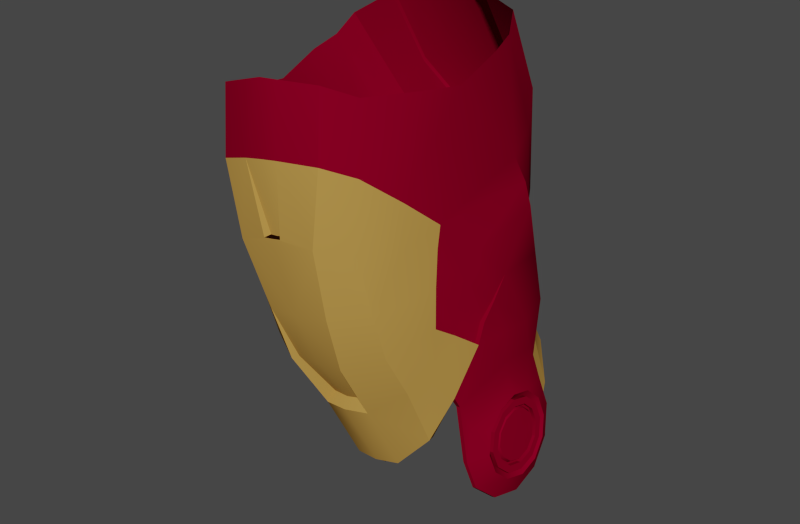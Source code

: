 # Source: 2.blend  (saved by Blender 2.79.6; exported with 4.5.12 LTS)
import bpy
from mathutils import Matrix  # noqa: F401  (used for matrix-valued properties, if any)

bpy.ops.wm.read_factory_settings(use_empty=True)
scene = bpy.context.scene
scene.name = 'Scene'

# ---- collections
col_collection_2 = bpy.data.collections.new('Collection 2'); scene.collection.children.link(col_collection_2)

# ---- materials (node trees are filled in below, after node groups)
mat_redmetal = bpy.data.materials.new('RedMetal')
mat_redmetal.alpha_threshold = 0.0
mat_redmetal.use_transparent_shadow = False
mat_redmetal.preview_render_type = 'SHADERBALL'
mat_redmetal.diffuse_color = (0.2266, 0.0, 0.01699, 1.0)
mat_redmetal.specular_color = (0.477, 0.2662, 0.254)
mat_redmetal.roughness = 0.5
mat_redmetal.specular_intensity = 0.619
mat_redmetal.line_color = (0.0, 0.0, 0.0, 1.0)
mat_true_gold = bpy.data.materials.new('true gold')
mat_true_gold.alpha_threshold = 0.0
mat_true_gold.use_transparent_shadow = False
mat_true_gold.preview_render_type = 'SHADERBALL'
mat_true_gold.diffuse_color = (0.4869, 0.2698, 0.06253, 1.0)
mat_true_gold.specular_color = (1.0, 0.729, 0.2045)
mat_true_gold.roughness = 0.8635
mat_true_gold.specular_intensity = 0.881
mat_true_gold.line_color = (0.0, 0.0, 0.0, 1.0)

# ---- material node trees

# ---- world
world_world = bpy.data.worlds.new('World'); scene.world = world_world
world_world.color = (0.05088, 0.05088, 0.05088)
world_world.use_sun_shadow = False
world_world.sun_shadow_jitter_overblur = 0.0
world_world.cycles.sampling_method = 'MANUAL'
world_world.cycles.sample_map_resolution = 256
world_world.light_settings.ao_factor = 0.1

# ---- meshes
me_plane_001 = bpy.data.meshes.new('Plane.001')
me_plane_001.from_pydata([(-1.099, 0.3307, 1.272), (-1.107, 0.3183, 1.227), (-1.113, 0.2845, 1.193), (-1.114, 0.2382, 1.181), (-1.108, 0.192, 1.193), (-1.101, 0.1581, 1.226), (-1.093, 0.1457, 1.271), (-1.086, 0.1581, 1.317), (-1.084, 0.192, 1.351), (-1.083, 0.2382, 1.363), (-1.085, 0.2845, 1.351), (-1.091, 0.3183, 1.318), (-1.067, 0.3563, 1.336), (-1.068, 0.3064, 1.387), (-1.064, 0.2382, 1.405), (-1.067, 0.17, 1.387), (-1.062, 0.1201, 1.335), (-1.07, 0.1019, 1.267), (-1.081, 0.1201, 1.2), (-1.094, 0.17, 1.152), (-1.101, 0.2382, 1.134), (-1.099, 0.3064, 1.152), (-1.09, 0.3563, 1.201), (-1.078, 0.3746, 1.269), (-0.9365, 0.4824, 1.691), (-0.8827, 0.4636, 1.886), (-0.8362, 0.4636, 1.875), (-0.8895, 0.4994, 1.636), (-0.9079, 0.4337, 1.968), (-0.9752, 0.4102, 1.936), (-0.9713, 0.3358, 2.102), (-0.8818, 0.3626, 2.121), (-0.8651, 0.4888, 1.576), (-0.9162, 0.4703, 1.563), (-0.8975, 0.4841, 1.605), (-0.9295, 0.4703, 1.637), (-0.9527, 0.4368, 1.594), (-1.012, 0.3977, 1.598), (-1.01, 0.4326, 1.474), (-1.004, 0.3168, 1.83), (-0.9736, 0.4033, 1.662), (-0.96, 0.4425, 1.679), (-0.9902, 0.3801, 1.868), (-0.9942, 0.2928, 2.07), (-1.008, 0.2337, 2.055), (-1.02, 0.3563, 1.719), (-1.05, 0.3528, 1.389), (-1.062, 0.2986, 1.498), (-1.009, 0.1322, 2.018), (-0.8115, 0.4636, 1.869), (-0.9694, 0.01064, 1.271), (-0.9353, -0.1094, 1.53), (-0.9238, -0.1294, 1.638), (-0.9453, -0.04936, 1.41), (-0.9184, -0.1306, 1.925), (-0.9168, -0.1494, 1.78), (-0.8469, -0.1568, 1.782), (-0.8403, -0.15, 1.923), (-0.9704, -0.09817, 1.768), (-0.9592, -0.07723, 1.899), (-1.016, -0.01686, 1.466), (-0.99, -0.0819, 1.652), (-1.005, -0.06564, 1.561), (-1.03, 0.03192, 1.342), (-0.8942, -0.05685, 1.401), (-1.057, 0.1448, 1.513), (-1.032, 0.04319, 1.584), (-1.024, 0.05237, 1.662), (-1.042, 0.09119, 1.552), (-1.014, 0.07485, 1.777), (-1.016, 0.0655, 1.734), (-0.8415, -0.1448, 1.783), (-0.83, -0.1569, 1.764), (-0.8903, -0.04474, 1.423), (-0.9287, -0.03725, 1.43), (-0.9277, -0.09685, 1.529), (-1.054, 0.2276, 1.631), (-1.053, 0.1668, 1.551), (-1.043, 0.1668, 1.549), (-1.01, 0.0655, 1.733), (-1.033, 0.09119, 1.551), (-1.015, 0.05237, 1.66), (-1.023, 0.04319, 1.582), (-1.048, 0.1448, 1.511), (-1.056, 0.1918, 1.588), (-1.051, 0.1918, 1.587), (-1.009, 0.06683, 1.705), (-1.007, 0.05144, 1.566), (-1.012, 0.06096, 1.641), (-1.031, 0.1139, 1.596), (-1.039, 0.1293, 1.647), (-1.023, 0.09853, 1.536), (-1.018, 0.3366, 1.776), (-1.044, 0.1524, 1.705), (-0.9358, -0.04539, 2.026), (-0.8179, -0.1182, 2.051), (-0.8961, -0.09879, 2.052), (-0.8276, -0.1565, 1.778), (-1.071, 0.3067, 1.437), (-1.046, 0.1059, 1.386), (-1.07, 0.1507, 1.431), (-1.068, 0.2291, 1.443), (-1.052, 0.07942, 1.423), (-1.036, 0.03717, 1.511), (-1.025, -0.01123, 1.574), (-1.014, -0.01477, 1.658), (-1.0, -0.01633, 1.752), (-0.9938, -0.001189, 1.839), (-0.9794, 0.04342, 2.023), (-1.06, 0.2217, 1.505), (-1.081, 0.3058, 1.309), (-1.076, 0.2773, 1.337), (-1.074, 0.2382, 1.347), (-1.074, 0.1992, 1.337), (-1.077, 0.1706, 1.308), (-1.082, 0.1602, 1.269), (-1.089, 0.1706, 1.231), (-1.095, 0.1992, 1.203), (-1.1, 0.2382, 1.193), (-1.099, 0.2773, 1.204), (-1.094, 0.3058, 1.232), (-1.088, 0.3163, 1.27), (-1.044, 0.08439, 1.411), (-1.037, 0.1059, 1.385), (-1.041, 0.3528, 1.387), (-1.069, 0.3746, 1.267), (-1.081, 0.3563, 1.2), (-1.09, 0.3064, 1.151), (-1.093, 0.2382, 1.133), (-1.086, 0.17, 1.15), (-1.073, 0.1201, 1.198), (-1.061, 0.1019, 1.266), (-1.058, 0.3563, 1.334), (-0.9184, 0.01568, 1.263), (-1.029, 0.04445, 1.343), (-0.969, 0.02317, 1.272), (-1.005, 0.4239, 1.463), (-0.9176, 0.4616, 1.555), (-0.8665, 0.4801, 1.568), (-0.9806, 0.424, 1.594), (-0.955, 0.458, 1.542), (-1.002, 0.3772, 1.682), (-0.9568, 0.4493, 1.532), (-1.088, 0.3181, 1.27), (-1.095, 0.3074, 1.231), (-1.1, 0.2782, 1.202), (-1.1, 0.2382, 1.191), (-1.096, 0.1983, 1.201), (-1.089, 0.1691, 1.23), (-1.082, 0.1584, 1.269), (-1.077, 0.1691, 1.309), (-1.074, 0.1983, 1.338), (-1.074, 0.2382, 1.349), (-1.076, 0.2782, 1.338), (-1.081, 0.3074, 1.31), (-1.091, 0.3074, 1.311), (-1.086, 0.2782, 1.34), (-1.084, 0.2382, 1.351), (-1.084, 0.1983, 1.34), (-1.087, 0.1691, 1.311), (-1.092, 0.1584, 1.271), (-1.099, 0.1691, 1.232), (-1.106, 0.1983, 1.203), (-1.11, 0.2382, 1.193), (-1.11, 0.2782, 1.204), (-1.105, 0.3074, 1.233), (-1.098, 0.3181, 1.272), (-1.098, 0.3027, 1.272), (-1.103, 0.2941, 1.24), (-1.107, 0.2705, 1.217), (-1.107, 0.2382, 1.208), (-1.104, 0.206, 1.216), (-1.099, 0.1824, 1.239), (-1.093, 0.1737, 1.271), (-1.089, 0.1824, 1.303), (-1.086, 0.206, 1.327), (-1.087, 0.2382, 1.336), (-1.088, 0.2705, 1.327), (-1.092, 0.2941, 1.304), (-1.084, 0.2941, 1.302), (-1.08, 0.2705, 1.326), (-1.078, 0.2382, 1.334), (-1.078, 0.206, 1.325), (-1.08, 0.1824, 1.302), (-1.085, 0.1737, 1.27), (-1.09, 0.1824, 1.238), (-1.095, 0.206, 1.215), (-1.099, 0.2382, 1.207), (-1.099, 0.2705, 1.216), (-1.095, 0.2941, 1.239), (-1.089, 0.3027, 1.271), (-1.089, 0.2984, 1.271), (-1.095, 0.2903, 1.241), (-1.098, 0.2683, 1.219), (-1.098, 0.2382, 1.211), (-1.095, 0.2081, 1.219), (-1.09, 0.1861, 1.24), (-1.085, 0.1781, 1.27), (-1.081, 0.1861, 1.3), (-1.079, 0.2081, 1.322), (-1.079, 0.2382, 1.33), (-1.08, 0.2683, 1.322), (-1.084, 0.2903, 1.3), (-1.091, 0.2866, 1.299), (-1.088, 0.2661, 1.319), (-1.086, 0.2382, 1.327), (-1.086, 0.2103, 1.319), (-1.088, 0.1899, 1.299), (-1.092, 0.1824, 1.271), (-1.097, 0.1899, 1.244), (-1.101, 0.2103, 1.224), (-1.104, 0.2382, 1.216), (-1.104, 0.2661, 1.224), (-1.101, 0.2866, 1.244), (-1.096, 0.2941, 1.272), (-1.096, 0.2382, 1.272), (-0.7458, 0.3307, 1.21), (-0.7538, 0.3183, 1.164), (-0.7597, 0.2845, 1.131), (-0.7632, 0.2382, 1.119), (-0.7642, 0.192, 1.132), (-0.76, 0.1581, 1.166), (-0.752, 0.1457, 1.211), (-0.7422, 0.1581, 1.256), (-0.7333, 0.192, 1.289), (-0.7297, 0.2382, 1.301), (-0.7319, 0.2845, 1.289), (-0.7377, 0.3183, 1.256), (-0.7544, 0.3563, 1.281), (-0.7361, 0.3064, 1.328), (-0.7329, 0.2382, 1.346), (-0.7367, 0.17, 1.328), (-0.759, 0.1201, 1.282), (-0.7751, 0.1019, 1.215), (-0.7869, 0.1201, 1.148), (-0.7913, 0.17, 1.098), (-0.7905, 0.2382, 1.079), (-0.7868, 0.3064, 1.097), (-0.7781, 0.3563, 1.146), (-0.7663, 0.3746, 1.214), (-0.7551, 0.4824, 1.659), (-0.7392, 0.4636, 1.86), (-0.7865, 0.4636, 1.866), (-0.818, 0.4994, 1.624), (-0.6873, 0.4337, 1.929), (-0.6348, 0.4102, 1.876), (-0.5819, 0.3358, 2.033), (-0.6593, 0.3626, 2.082), (-0.8538, 0.5052, 1.63), (-0.8179, 0.4703, 1.546), (-0.8594, 0.4936, 1.598), (-0.8213, 0.4841, 1.591), (-0.7803, 0.4703, 1.61), (-0.7732, 0.4368, 1.562), (-0.7158, 0.3977, 1.546), (-0.7603, 0.4326, 1.43), (-0.6443, 0.3168, 1.767), (-0.7303, 0.4033, 1.619), (-0.7372, 0.4425, 1.639), (-0.6442, 0.3801, 1.807), (-0.5712, 0.2928, 1.996), (-0.563, 0.2337, 1.976), (-0.6675, 0.3563, 1.657), (-0.7516, 0.3528, 1.336), (-0.7029, 0.2986, 1.434), (-0.575, 0.1322, 1.942), (-0.868, 0.01064, 1.253), (-0.8115, -0.1094, 1.508), (-0.7852, -0.1294, 1.614), (-0.843, -0.04936, 1.392), (-0.6921, -0.1306, 1.885), (-0.7431, -0.1494, 1.75), (-0.8081, -0.1568, 1.775), (-0.766, -0.15, 1.91), (-0.697, -0.09817, 1.72), (-0.6627, -0.07723, 1.846), (-0.757, -0.01686, 1.421), (-0.7181, -0.0819, 1.604), (-0.7354, -0.06564, 1.514), (-0.7872, 0.03192, 1.299), (-0.9187, 0.003148, 1.261), (-0.7032, 0.1448, 1.45), (-0.7022, 0.04319, 1.526), (-0.6825, 0.05237, 1.602), (-0.7034, 0.09119, 1.493), (-0.6525, 0.07485, 1.713), (-0.6657, 0.0655, 1.673), (-0.8131, -0.1448, 1.778), (-0.8546, -0.1369, 1.625), (-0.8518, -0.03725, 1.416), (-0.8732, -0.1043, 1.519), (-0.8186, -0.09685, 1.51), (-0.6649, 0.2276, 1.563), (-0.6937, 0.1668, 1.488), (-0.7031, 0.1668, 1.489), (-0.6715, 0.0655, 1.674), (-0.7122, 0.09119, 1.494), (-0.6915, 0.05237, 1.603), (-0.7108, 0.04319, 1.527), (-0.7124, 0.1448, 1.452), (-0.6779, 0.1918, 1.521), (-0.6832, 0.1918, 1.522), (-0.6821, 0.06683, 1.647), (-0.7317, 0.05144, 1.517), (-0.7013, 0.06096, 1.586), (-0.6993, 0.1139, 1.537), (-0.6739, 0.1293, 1.583), (-0.7267, 0.09853, 1.484), (-0.6497, 0.3366, 1.711), (-0.6493, 0.1524, 1.636), (-0.6413, -0.04539, 1.974), (-0.7436, -0.1182, 2.037), (-0.6697, -0.09879, 2.012), (-0.78, -0.12, 2.048), (-0.8032, -0.15, 1.917), (-0.8275, -0.1441, 1.779), (-0.7156, 0.3067, 1.375), (-0.7568, 0.1059, 1.335), (-0.7189, 0.1507, 1.369), (-0.7166, 0.2291, 1.381), (-0.7385, 0.07942, 1.367), (-0.7232, 0.03717, 1.456), (-0.7118, -0.01123, 1.518), (-0.6933, -0.01477, 1.602), (-0.6744, -0.01633, 1.695), (-0.6506, -0.001189, 1.779), (-0.6012, 0.04342, 1.956), (-0.7031, 0.2217, 1.442), (-0.7502, 0.3058, 1.25), (-0.7453, 0.2773, 1.279), (-0.7434, 0.2382, 1.289), (-0.7469, 0.1992, 1.279), (-0.7543, 0.1706, 1.251), (-0.7624, 0.1602, 1.213), (-0.7691, 0.1706, 1.174), (-0.7728, 0.1992, 1.146), (-0.7722, 0.2382, 1.135), (-0.7687, 0.2773, 1.145), (-0.7638, 0.3058, 1.174), (-0.757, 0.3163, 1.212), (-0.7503, 0.08439, 1.359), (-0.7656, 0.1059, 1.337), (-0.7605, 0.3528, 1.338), (-0.7752, 0.3746, 1.215), (-0.787, 0.3563, 1.148), (-0.7957, 0.3064, 1.099), (-0.7994, 0.2382, 1.081), (-0.8, 0.17, 1.1), (-0.7953, 0.1201, 1.149), (-0.7835, 0.1019, 1.217), (-0.7634, 0.3563, 1.282), (-0.787, 0.04445, 1.301), (-0.8678, 0.02317, 1.255), (-0.7685, 0.4239, 1.421), (-0.8193, 0.4616, 1.538), (-0.7467, 0.424, 1.553), (-0.7887, 0.458, 1.513), (-0.6965, 0.3772, 1.628), (-0.7905, 0.4493, 1.503), (-0.757, 0.3181, 1.212), (-0.7639, 0.3074, 1.173), (-0.769, 0.2782, 1.144), (-0.7725, 0.2382, 1.134), (-0.7731, 0.1983, 1.145), (-0.7694, 0.1691, 1.174), (-0.7625, 0.1584, 1.213), (-0.7542, 0.1691, 1.252), (-0.7466, 0.1983, 1.28), (-0.7431, 0.2382, 1.291), (-0.745, 0.2782, 1.28), (-0.7501, 0.3074, 1.251), (-0.74, 0.3074, 1.249), (-0.7349, 0.2782, 1.278), (-0.733, 0.2382, 1.289), (-0.7364, 0.1983, 1.279), (-0.7441, 0.1691, 1.25), (-0.7524, 0.1584, 1.211), (-0.7593, 0.1691, 1.172), (-0.763, 0.1983, 1.143), (-0.7623, 0.2382, 1.132), (-0.7589, 0.2782, 1.142), (-0.7538, 0.3074, 1.171), (-0.7469, 0.3181, 1.21), (-0.7469, 0.3027, 1.21), (-0.7525, 0.2941, 1.178), (-0.7566, 0.2705, 1.155), (-0.7597, 0.2382, 1.147), (-0.7602, 0.206, 1.156), (-0.757, 0.1824, 1.179), (-0.7514, 0.1737, 1.211), (-0.7449, 0.1824, 1.243), (-0.7388, 0.206, 1.265), (-0.7357, 0.2382, 1.274), (-0.7372, 0.2705, 1.265), (-0.7413, 0.2941, 1.242), (-0.7497, 0.2941, 1.243), (-0.7456, 0.2705, 1.267), (-0.7441, 0.2382, 1.275), (-0.7472, 0.206, 1.267), (-0.7533, 0.1824, 1.244), (-0.7599, 0.1737, 1.212), (-0.7655, 0.1824, 1.181), (-0.7686, 0.206, 1.157), (-0.7681, 0.2382, 1.148), (-0.765, 0.2705, 1.157), (-0.7609, 0.2941, 1.18), (-0.7553, 0.3027, 1.212), (-0.7553, 0.2984, 1.212), (-0.7605, 0.2903, 1.182), (-0.7644, 0.2683, 1.16), (-0.7674, 0.2382, 1.153), (-0.7678, 0.2081, 1.161), (-0.7648, 0.1861, 1.183), (-0.7596, 0.1781, 1.212), (-0.7535, 0.1861, 1.242), (-0.7479, 0.2081, 1.263), (-0.7449, 0.2382, 1.271), (-0.7463, 0.2683, 1.263), (-0.7501, 0.2903, 1.241), (-0.7437, 0.2866, 1.238), (-0.7402, 0.2661, 1.258), (-0.7389, 0.2382, 1.265), (-0.7417, 0.2103, 1.258), (-0.747, 0.1899, 1.239), (-0.7526, 0.1824, 1.211), (-0.7574, 0.1899, 1.184), (-0.7602, 0.2103, 1.163), (-0.7598, 0.2382, 1.156), (-0.757, 0.2661, 1.163), (-0.7534, 0.2866, 1.183), (-0.7486, 0.2941, 1.21), (-0.749, 0.2382, 1.211), (-0.8304, 0.3799, 2.128), (-0.7681, 0.3799, 2.116), (-0.7053, 0.3799, 2.106), (-0.7043, 0.386, 2.112), (-0.767, 0.386, 2.122), (-0.8293, 0.386, 2.134), (-0.8589, 0.4559, 1.966), (-0.7966, 0.4559, 1.954), (-0.7339, 0.4559, 1.944), (-0.6583, 0.3687, 2.088), (-0.6863, 0.4397, 1.935), (-0.7854, 0.4697, 1.872), (-0.7381, 0.4697, 1.866), (-0.8105, 0.4697, 1.875), (-0.8807, 0.3687, 2.127), (-0.9069, 0.4397, 1.974), (-0.8352, 0.4697, 1.881), (-0.8816, 0.4697, 1.891), (-0.8234, 0.4767, 1.316), (-0.8523, 0.4767, 1.35), (-0.801, 0.4273, 1.237), (-0.7939, 0.3461, 1.148), (-0.9897, 0.4767, 1.345), (-0.8995, 0.4767, 1.37), (-0.9507, 0.4767, 1.368), (-1.038, 0.4273, 1.279), (-1.075, 0.3461, 1.198), (-1.037, 0.318, 1.414), (-1.003, 0.4016, 1.477), (-0.9165, 0.4565, 1.562), (-0.8656, 0.4676, 1.572), (-0.9552, 0.4394, 1.541), (-0.7557, 0.318, 1.365), (-0.766, 0.4016, 1.435), (-0.8181, 0.4565, 1.544), (-0.7889, 0.4394, 1.511), (-0.9312, 0.4452, 1.478), (-0.8801, 0.4545, 1.481), (-1.055, 0.3364, 1.31), (-1.019, 0.4075, 1.386), (-0.9704, 0.4329, 1.455), (-0.7741, 0.3364, 1.261), (-0.7821, 0.4075, 1.344), (-0.8329, 0.4452, 1.461), (-0.8041, 0.4329, 1.425)], [], [(0, 11, 12, 23), (10, 13, 12, 11), (10, 9, 14, 13), (8, 15, 14, 9), (8, 7, 16, 15), (6, 17, 16, 7), (6, 5, 18, 17), (4, 19, 18, 5), (4, 3, 20, 19), (2, 21, 20, 3), (2, 1, 22, 21), (0, 23, 22, 1), (24, 25, 26, 27), (24, 29, 28, 25), (29, 30, 31, 28), (27, 26, 49, 248), (27, 248, 250, 34), (34, 250, 32, 33), (24, 27, 34, 35), (33, 36, 35, 34), (36, 40, 41, 35), (24, 35, 41), (24, 41, 42, 29), (39, 42, 41, 40), (39, 44, 43, 42), (29, 42, 43, 30), (37, 47, 76, 45), (38, 46, 47, 37), (39, 69, 48, 44), (57, 54, 55, 56), (54, 59, 58, 55), (55, 58, 61, 52), (51, 62, 60, 53), (52, 61, 62, 51), (53, 60, 63, 50), (280, 64, 53, 50), (56, 71, 57), (288, 72, 55, 52), (288, 52, 75, 290), (290, 75, 74, 73), (51, 53, 74, 75), (51, 75, 52), (53, 64, 73, 74), (77, 65, 83, 78), (70, 79, 81, 67), (66, 82, 80, 68), (67, 81, 82, 66), (68, 80, 83, 65), (69, 79, 70), (78, 89, 90, 85), (89, 88, 86, 90), (83, 91, 89, 78), (91, 87, 88, 89), (69, 93, 90, 86), (93, 76, 85, 90), (39, 40, 92), (69, 39, 92, 93), (93, 92, 45, 76), (47, 84, 76), (54, 96, 94, 59), (57, 95, 96, 54), (77, 78, 85, 84), (76, 84, 85), (57, 314, 313, 95), (57, 71, 315, 314), (47, 46, 98), (15, 16, 99, 100), (15, 100, 101, 14), (13, 14, 101, 98), (16, 17, 99), (63, 60, 103, 102), (102, 103, 68, 65), (62, 61, 105, 104), (104, 105, 67, 66), (60, 62, 104, 103), (103, 104, 66, 68), (61, 58, 106, 105), (105, 106, 70, 67), (58, 59, 107, 106), (106, 107, 69, 70), (48, 69, 107, 108), (108, 107, 59, 94), (65, 100, 99, 102), (109, 65, 77), (47, 98, 101, 109), (65, 109, 101, 100), (55, 72, 97, 56), (84, 47, 109, 77), (12, 13, 98, 46), (0, 121, 110, 11), (11, 110, 111, 10), (10, 111, 112, 9), (9, 112, 113, 8), (8, 113, 114, 7), (7, 114, 115, 6), (6, 115, 116, 5), (5, 116, 117, 4), (4, 117, 118, 3), (3, 118, 119, 2), (2, 119, 120, 1), (121, 0, 1, 120), (99, 123, 122, 102), (17, 131, 123, 99), (46, 124, 132, 12), (23, 125, 126, 22), (22, 126, 127, 21), (21, 127, 128, 20), (20, 128, 129, 19), (19, 129, 130, 18), (18, 130, 131, 17), (12, 132, 125, 23), (50, 135, 133, 280), (63, 134, 135, 50), (63, 102, 122, 134), (32, 138, 137, 33), (38, 136, 124, 46), (36, 33, 140, 139), (139, 140, 38, 37), (45, 92, 141), (141, 92, 40), (40, 36, 139, 141), (141, 139, 37, 45), (33, 137, 142, 140), (140, 142, 136, 38), (143, 166, 155, 154), (153, 154, 155, 156), (152, 153, 156, 157), (151, 152, 157, 158), (150, 151, 158, 159), (149, 150, 159, 160), (148, 149, 160, 161), (147, 148, 161, 162), (146, 147, 162, 163), (145, 146, 163, 164), (144, 145, 164, 165), (143, 144, 165, 166), (166, 165, 168, 167), (165, 164, 169, 168), (164, 163, 170, 169), (163, 162, 171, 170), (162, 161, 172, 171), (161, 160, 173, 172), (160, 159, 174, 173), (159, 158, 175, 174), (158, 157, 176, 175), (157, 156, 177, 176), (156, 155, 178, 177), (166, 167, 178, 155), (167, 190, 179, 178), (177, 178, 179, 180), (176, 177, 180, 181), (175, 176, 181, 182), (174, 175, 182, 183), (173, 174, 183, 184), (172, 173, 184, 185), (171, 172, 185, 186), (170, 171, 186, 187), (169, 170, 187, 188), (168, 169, 188, 189), (167, 168, 189, 190), (190, 189, 192, 191), (189, 188, 193, 192), (188, 187, 194, 193), (187, 186, 195, 194), (186, 185, 196, 195), (185, 184, 197, 196), (184, 183, 198, 197), (183, 182, 199, 198), (182, 181, 200, 199), (181, 180, 201, 200), (180, 179, 202, 201), (190, 191, 202, 179), (191, 214, 203, 202), (201, 202, 203, 204), (200, 201, 204, 205), (199, 200, 205, 206), (198, 199, 206, 207), (197, 198, 207, 208), (196, 197, 208, 209), (195, 196, 209, 210), (194, 195, 210, 211), (193, 194, 211, 212), (192, 193, 212, 213), (191, 192, 213, 214), (214, 213, 215), (213, 212, 215), (212, 211, 215), (211, 210, 215), (210, 209, 215), (209, 208, 215), (208, 207, 215), (207, 206, 215), (206, 205, 215), (205, 204, 215), (204, 203, 215), (214, 215, 203), (216, 239, 228, 227), (226, 227, 228, 229), (226, 229, 230, 225), (224, 225, 230, 231), (224, 231, 232, 223), (222, 223, 232, 233), (222, 233, 234, 221), (220, 221, 234, 235), (220, 235, 236, 219), (218, 219, 236, 237), (218, 237, 238, 217), (216, 217, 238, 239), (240, 243, 242, 241), (240, 241, 244, 245), (245, 244, 247, 246), (243, 248, 49, 242), (243, 251, 250, 248), (251, 249, 32, 250), (240, 252, 251, 243), (249, 251, 252, 253), (253, 252, 258, 257), (240, 258, 252), (240, 245, 259, 258), (256, 257, 258, 259), (256, 259, 260, 261), (245, 246, 260, 259), (254, 262, 292, 264), (255, 254, 264, 263), (256, 261, 265, 285), (273, 272, 271, 270), (270, 271, 274, 275), (271, 268, 277, 274), (267, 269, 276, 278), (268, 267, 278, 277), (269, 266, 279, 276), (280, 266, 269, 64), (272, 273, 287), (288, 268, 271, 72), (288, 290, 291, 268), (290, 73, 289, 291), (267, 291, 289, 269), (267, 268, 291), (269, 289, 73, 64), (293, 294, 299, 281), (286, 283, 297, 295), (282, 284, 296, 298), (283, 282, 298, 297), (284, 281, 299, 296), (285, 286, 295), (294, 301, 306, 305), (305, 306, 302, 304), (299, 294, 305, 307), (307, 305, 304, 303), (285, 302, 306, 309), (309, 306, 301, 292), (256, 308, 257), (285, 309, 308, 256), (309, 292, 262, 308), (264, 292, 300), (270, 275, 310, 312), (273, 270, 312, 311), (293, 300, 301, 294), (292, 301, 300), (273, 311, 313, 314), (273, 314, 315, 287), (264, 316, 263), (231, 318, 317, 232), (231, 230, 319, 318), (229, 316, 319, 230), (232, 317, 233), (279, 320, 321, 276), (320, 281, 284, 321), (278, 322, 323, 277), (322, 282, 283, 323), (276, 321, 322, 278), (321, 284, 282, 322), (277, 323, 324, 274), (323, 283, 286, 324), (274, 324, 325, 275), (324, 286, 285, 325), (265, 326, 325, 285), (326, 310, 275, 325), (281, 320, 317, 318), (327, 293, 281), (264, 327, 319, 316), (281, 318, 319, 327), (271, 272, 97, 72), (300, 293, 327, 264), (228, 263, 316, 229), (216, 227, 328, 339), (227, 226, 329, 328), (226, 225, 330, 329), (225, 224, 331, 330), (224, 223, 332, 331), (223, 222, 333, 332), (222, 221, 334, 333), (221, 220, 335, 334), (220, 219, 336, 335), (219, 218, 337, 336), (218, 217, 338, 337), (217, 216, 339, 338), (317, 320, 340, 341), (233, 317, 341, 349), (263, 228, 350, 342), (239, 238, 344, 343), (238, 237, 345, 344), (237, 236, 346, 345), (236, 235, 347, 346), (235, 234, 348, 347), (234, 233, 349, 348), (228, 239, 343, 350), (266, 280, 133, 352), (279, 266, 352, 351), (279, 351, 340, 320), (32, 249, 354, 138), (255, 263, 342, 353), (253, 355, 356, 249), (355, 254, 255, 356), (262, 357, 308), (357, 257, 308), (257, 357, 355, 253), (357, 262, 254, 355), (249, 356, 358, 354), (356, 255, 353, 358), (359, 370, 371, 382), (369, 372, 371, 370), (368, 373, 372, 369), (367, 374, 373, 368), (366, 375, 374, 367), (365, 376, 375, 366), (364, 377, 376, 365), (363, 378, 377, 364), (362, 379, 378, 363), (361, 380, 379, 362), (360, 381, 380, 361), (359, 382, 381, 360), (382, 383, 384, 381), (381, 384, 385, 380), (380, 385, 386, 379), (379, 386, 387, 378), (378, 387, 388, 377), (377, 388, 389, 376), (376, 389, 390, 375), (375, 390, 391, 374), (374, 391, 392, 373), (373, 392, 393, 372), (372, 393, 394, 371), (382, 371, 394, 383), (383, 394, 395, 406), (393, 396, 395, 394), (392, 397, 396, 393), (391, 398, 397, 392), (390, 399, 398, 391), (389, 400, 399, 390), (388, 401, 400, 389), (387, 402, 401, 388), (386, 403, 402, 387), (385, 404, 403, 386), (384, 405, 404, 385), (383, 406, 405, 384), (406, 407, 408, 405), (405, 408, 409, 404), (404, 409, 410, 403), (403, 410, 411, 402), (402, 411, 412, 401), (401, 412, 413, 400), (400, 413, 414, 399), (399, 414, 415, 398), (398, 415, 416, 397), (397, 416, 417, 396), (396, 417, 418, 395), (406, 395, 418, 407), (407, 418, 419, 430), (417, 420, 419, 418), (416, 421, 420, 417), (415, 422, 421, 416), (414, 423, 422, 415), (413, 424, 423, 414), (412, 425, 424, 413), (411, 426, 425, 412), (410, 427, 426, 411), (409, 428, 427, 410), (408, 429, 428, 409), (407, 430, 429, 408), (430, 431, 429), (429, 431, 428), (428, 431, 427), (427, 431, 426), (426, 431, 425), (425, 431, 424), (424, 431, 423), (423, 431, 422), (422, 431, 421), (421, 431, 420), (420, 431, 419), (430, 419, 431), (432, 437, 446, 31), (434, 247, 441, 435), (433, 434, 435, 436), (433, 436, 437, 432), (242, 49, 445, 443), (247, 244, 442, 441), (244, 241, 444, 442), (241, 242, 443, 444), (26, 448, 445, 49), (31, 446, 447, 28), (28, 447, 449, 25), (25, 449, 448, 26), (443, 445, 439, 440), (448, 438, 439, 445), (438, 437, 436, 439), (440, 439, 436, 435), (444, 443, 440, 442), (449, 447, 438, 448), (442, 440, 435, 441), (447, 446, 437, 438), (456, 468, 469, 455), (468, 461, 462, 469), (458, 470, 471, 457), (470, 459, 460, 471), (454, 472, 468, 456), (472, 463, 461, 468), (457, 471, 472, 454), (471, 460, 463, 472), (452, 474, 473, 453), (474, 465, 464, 473), (451, 475, 476, 450), (475, 466, 467, 476), (450, 476, 474, 452), (476, 467, 465, 474), (455, 469, 475, 451), (469, 462, 466, 475)])
me_plane_001.polygons.foreach_set('use_smooth', [True] * 428)
me_plane_001.polygons.foreach_set('material_index', [0, 0, 0, 0, 0, 0, 0, 0, 0, 0, 0, 0, 0, 0, 0, 0, 0, 0, 0, 0, 0, 0, 0, 0, 0, 0, 0, 0, 0, 1, 1, 1, 1, 1, 1, 1, 1, 1, 1, 1, 1, 1, 1, 0, 0, 0, 0, 0, 0, 0, 0, 0, 0, 0, 0, 0, 0, 0, 0, 0, 0, 0, 0, 0, 1, 0, 0, 0, 0, 0, 1, 1, 1, 1, 1, 1, 1, 1, 1, 1, 0, 0, 0, 0, 0, 0, 1, 0, 0, 0, 0, 0, 0, 0, 0, 0, 0, 0, 0, 0, 0, 0, 0, 0, 0, 0, 0, 0, 0, 0, 0, 1, 1, 1, 0, 0, 0, 0, 0, 0, 0, 0, 0, 0, 0, 0, 0, 0, 0, 0, 0, 0, 0, 0, 0, 0, 0, 0, 0, 0, 0, 0, 0, 0, 0, 0, 0, 0, 0, 0, 0, 0, 0, 0, 0, 0, 0, 0, 0, 0, 0, 0, 0, 0, 0, 0, 0, 0, 0, 0, 0, 0, 0, 0, 0, 0, 0, 0, 0, 0, 0, 0, 0, 0, 0, 0, 0, 0, 0, 0, 0, 0, 0, 0, 0, 0, 0, 0, 0, 0, 0, 0, 0, 0, 0, 0, 0, 0, 0, 0, 0, 0, 0, 0, 0, 0, 0, 0, 0, 0, 0, 0, 0, 0, 0, 1, 1, 1, 1, 1, 1, 1, 1, 1, 1, 1, 1, 1, 1, 0, 0, 0, 0, 0, 0, 0, 0, 0, 0, 0, 0, 0, 0, 0, 0, 0, 0, 0, 0, 0, 1, 0, 0, 0, 0, 0, 1, 1, 1, 1, 1, 1, 1, 1, 1, 1, 0, 0, 0, 0, 0, 0, 1, 0, 0, 0, 0, 0, 0, 0, 0, 0, 0, 0, 0, 0, 0, 0, 0, 0, 0, 0, 0, 0, 0, 0, 0, 1, 1, 1, 0, 0, 0, 0, 0, 0, 0, 0, 0, 0, 0, 0, 0, 0, 0, 0, 0, 0, 0, 0, 0, 0, 0, 0, 0, 0, 0, 0, 0, 0, 0, 0, 0, 0, 0, 0, 0, 0, 0, 0, 0, 0, 0, 0, 0, 0, 0, 0, 0, 0, 0, 0, 0, 0, 0, 0, 0, 0, 0, 0, 0, 0, 0, 0, 0, 0, 0, 0, 0, 0, 0, 0, 0, 0, 0, 0, 0, 0, 0, 0, 0, 0, 0, 0, 0, 0, 0, 0, 0, 0, 0, 0, 0, 0, 0, 0, 0, 0, 0, 0, 0, 0, 1, 1, 1, 1, 1, 1, 1, 1, 1, 1, 1, 1, 1, 1, 1, 1])
me_plane_001.materials.append(mat_redmetal)
me_plane_001.materials.append(mat_true_gold)
me_plane_001.use_remesh_preserve_volume = False
me_plane_001.use_remesh_preserve_attributes = False
me_plane_001.use_mirror_vertex_groups = False
me_plane_001.update()

# ---- objects
ob_plane_005 = bpy.data.objects.new('Plane.005', me_plane_001)

# ---- transforms, parenting, visibility, modifiers, constraints
ob_plane_005.location = (-55.2, 0.0, -61.22)
ob_plane_005.scale = (-60.34, 60.34, 60.34)
ob_plane_005.lineart.crease_threshold = 0.0
_m = ob_plane_005.modifiers.new('EdgeSplit', 'EDGE_SPLIT')

# ---- collection membership
col_collection_2.objects.link(ob_plane_005)

# ---- scene / render settings (as saved in the file)
scene.frame_start = 1; scene.frame_end = 250; scene.frame_set(1)
scene.render.engine = 'BLENDER_EEVEE_NEXT'
scene.render.image_settings.color_mode = 'RGB'
scene.render.image_settings.compression = 90
scene.render.resolution_x = 1650
scene.render.dither_intensity = 0.0
scene.render.bake_margin = 2
scene.render.bake_bias = 0.0
scene.cycles.use_denoising = False
scene.cycles.samples = 10
scene.cycles.sampling_pattern = 'TABULATED_SOBOL'
scene.cycles.light_sampling_threshold = 0.0
scene.cycles.use_adaptive_sampling = False
scene.cycles.use_light_tree = False
scene.cycles.blur_glossy = 0.0
scene.cycles.volume_bounces = 1
scene.cycles.pixel_filter_type = 'GAUSSIAN'
scene.cycles.sample_clamp_indirect = 0.0
scene.view_settings.view_transform = 'Filmic'
bpy.context.view_layer.update()

# ---- added for rendering (the .blend has no active camera and no usable light): camera, sun
cam_auto = bpy.data.cameras.new('AutoCamera')
cam_auto.lens = 50.0
cam_auto.sensor_width = 36.0
cam_auto.clip_end = 1333.88
ob_auto_camera = bpy.data.objects.new('AutoCamera', cam_auto)
scene.collection.objects.link(ob_auto_camera)
ob_auto_camera.location = (71.3867, -80.6974, 96.53)
ob_auto_camera.rotation_euler = (1.09748, -7.21219e-08, 0.694738)
scene.camera = ob_auto_camera
light_auto_sun = bpy.data.lights.new('AutoSun', 'SUN')
light_auto_sun.energy = 3.0
light_auto_sun.angle = 0.0523599
ob_auto_sun = bpy.data.objects.new('AutoSun', light_auto_sun)
scene.collection.objects.link(ob_auto_sun)
ob_auto_sun.rotation_euler = (0.872665, 0.174533, 0.523599)
bpy.context.view_layer.update()
